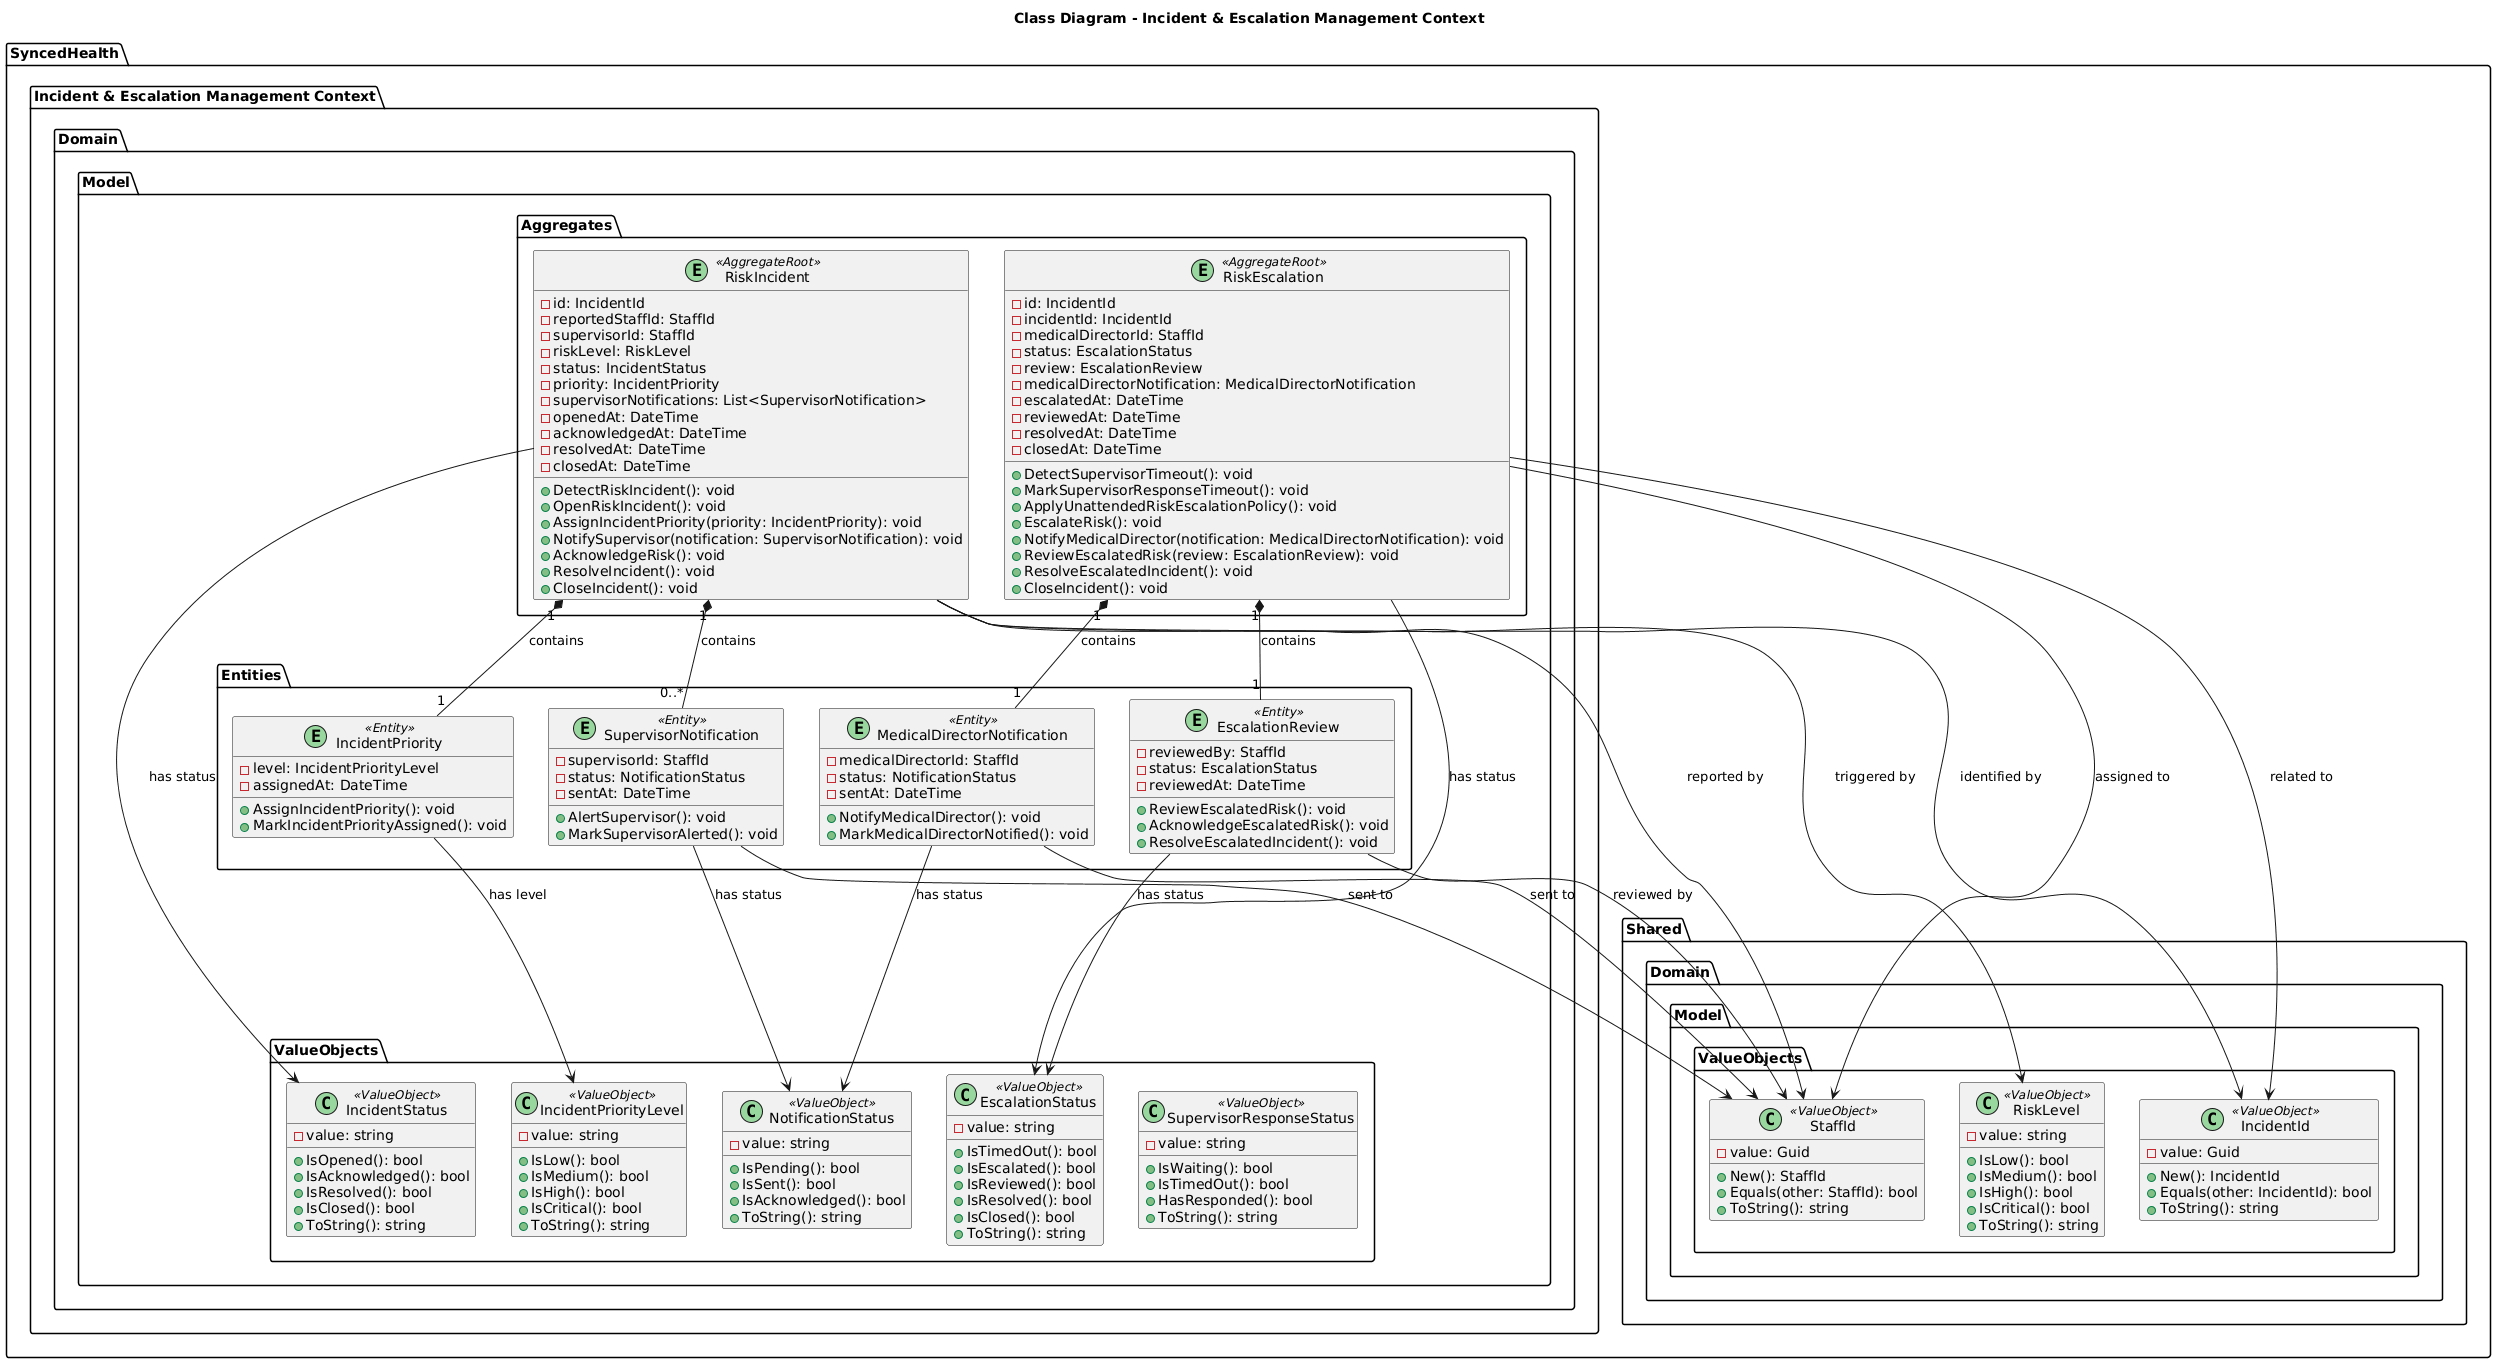

The diagram above was rendered by PlantUML. Its source (embedded in the PNG):
@startuml
title Class Diagram - Incident & Escalation Management Context

skinparam classAttributeIconSize 12

package "SyncedHealth" {

  package "Incident & Escalation Management Context" {

    package "Domain" {

      package "Model" {

        package "Aggregates" {

          class "RiskIncident" <<(E,#98D89E) AggregateRoot>> {
            -id: IncidentId
            -reportedStaffId: StaffId
            -supervisorId: StaffId
            -riskLevel: RiskLevel
            -status: IncidentStatus
            -priority: IncidentPriority
            -supervisorNotifications: List<SupervisorNotification>
            -openedAt: DateTime
            -acknowledgedAt: DateTime
            -resolvedAt: DateTime
            -closedAt: DateTime

            +DetectRiskIncident(): void
            +OpenRiskIncident(): void
            +AssignIncidentPriority(priority: IncidentPriority): void
            +NotifySupervisor(notification: SupervisorNotification): void
            +AcknowledgeRisk(): void
            +ResolveIncident(): void
            +CloseIncident(): void
          }

          class "RiskEscalation" <<(E,#98D89E) AggregateRoot>> {
            -id: IncidentId
            -incidentId: IncidentId
            -medicalDirectorId: StaffId
            -status: EscalationStatus
            -review: EscalationReview
            -medicalDirectorNotification: MedicalDirectorNotification
            -escalatedAt: DateTime
            -reviewedAt: DateTime
            -resolvedAt: DateTime
            -closedAt: DateTime

            +DetectSupervisorTimeout(): void
            +MarkSupervisorResponseTimeout(): void
            +ApplyUnattendedRiskEscalationPolicy(): void
            +EscalateRisk(): void
            +NotifyMedicalDirector(notification: MedicalDirectorNotification): void
            +ReviewEscalatedRisk(review: EscalationReview): void
            +ResolveEscalatedIncident(): void
            +CloseIncident(): void
          }
        }

        package "Entities" {

          class "IncidentPriority" <<(E,#98D89E) Entity>> {
            -level: IncidentPriorityLevel
            -assignedAt: DateTime

            +AssignIncidentPriority(): void
            +MarkIncidentPriorityAssigned(): void
          }

          class "SupervisorNotification" <<(E,#98D89E) Entity>> {
            -supervisorId: StaffId
            -status: NotificationStatus
            -sentAt: DateTime

            +AlertSupervisor(): void
            +MarkSupervisorAlerted(): void
          }

          class "EscalationReview" <<(E,#98D89E) Entity>> {
            -reviewedBy: StaffId
            -status: EscalationStatus
            -reviewedAt: DateTime

            +ReviewEscalatedRisk(): void
            +AcknowledgeEscalatedRisk(): void
            +ResolveEscalatedIncident(): void
          }

          class "MedicalDirectorNotification" <<(E,#98D89E) Entity>> {
            -medicalDirectorId: StaffId
            -status: NotificationStatus
            -sentAt: DateTime

            +NotifyMedicalDirector(): void
            +MarkMedicalDirectorNotified(): void
          }
        }

        package "ValueObjects" {

          class "IncidentStatus" <<(C,#98D89E) ValueObject>> {
            -value: string

            +IsOpened(): bool
            +IsAcknowledged(): bool
            +IsResolved(): bool
            +IsClosed(): bool
            +ToString(): string
          }

          class "IncidentPriorityLevel" <<(C,#98D89E) ValueObject>> {
            -value: string

            +IsLow(): bool
            +IsMedium(): bool
            +IsHigh(): bool
            +IsCritical(): bool
            +ToString(): string
          }

          class "EscalationStatus" <<(C,#98D89E) ValueObject>> {
            -value: string

            +IsTimedOut(): bool
            +IsEscalated(): bool
            +IsReviewed(): bool
            +IsResolved(): bool
            +IsClosed(): bool
            +ToString(): string
          }

          class "NotificationStatus" <<(C,#98D89E) ValueObject>> {
            -value: string

            +IsPending(): bool
            +IsSent(): bool
            +IsAcknowledged(): bool
            +ToString(): string
          }

          class "SupervisorResponseStatus" <<(C,#98D89E) ValueObject>> {
            -value: string

            +IsWaiting(): bool
            +IsTimedOut(): bool
            +HasResponded(): bool
            +ToString(): string
          }
        }
      }
    }
  }

  package "Shared" {

    package "Domain" {

      package "Model" {

        package "ValueObjects" {

          class "StaffId" <<(C,#98D89E) ValueObject>> {
            -value: Guid

            +New(): StaffId
            +Equals(other: StaffId): bool
            +ToString(): string
          }

          class "IncidentId" <<(C,#98D89E) ValueObject>> {
            -value: Guid

            +New(): IncidentId
            +Equals(other: IncidentId): bool
            +ToString(): string
          }

          class "RiskLevel" <<(C,#98D89E) ValueObject>> {
            -value: string

            +IsLow(): bool
            +IsMedium(): bool
            +IsHigh(): bool
            +IsCritical(): bool
            +ToString(): string
          }
        }
      }
    }
  }
}

RiskIncident "1" *-- "1" IncidentPriority : contains
RiskIncident "1" *-- "0..*" SupervisorNotification : contains

RiskEscalation "1" *-- "1" EscalationReview : contains
RiskEscalation "1" *-- "1" MedicalDirectorNotification : contains

RiskIncident --> IncidentId : identified by
RiskIncident --> StaffId : reported by
RiskIncident --> RiskLevel : triggered by
RiskIncident --> IncidentStatus : has status

RiskEscalation --> IncidentId : related to
RiskEscalation --> StaffId : assigned to
RiskEscalation --> EscalationStatus : has status

IncidentPriority --> IncidentPriorityLevel : has level

SupervisorNotification --> StaffId : sent to
SupervisorNotification --> NotificationStatus : has status

EscalationReview --> StaffId : reviewed by
EscalationReview --> EscalationStatus : has status

MedicalDirectorNotification --> StaffId : sent to
MedicalDirectorNotification --> NotificationStatus : has status
@enduml